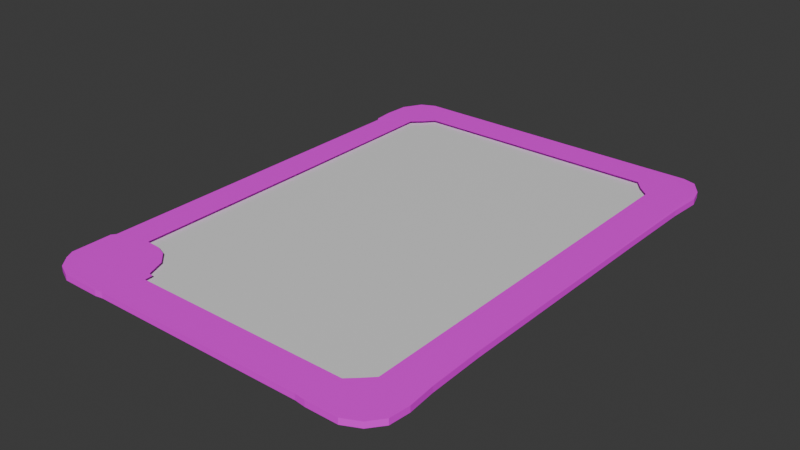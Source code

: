 # Source: mdl_card.blend  (saved by Blender 4.5.90; exported with 4.5.12 LTS)
import bpy
from mathutils import Matrix  # noqa: F401  (used for matrix-valued properties, if any)

bpy.ops.wm.read_factory_settings(use_empty=True)
scene = bpy.context.scene
scene.name = 'Scene'

# ---- collections
col_collection = bpy.data.collections.new('Collection'); scene.collection.children.link(col_collection)

# ---- images (referenced by path relative to the original .blend; pixels are not part of the script)
import os
ASSET_DIR = os.environ.get("B2B_ASSET_DIR", "")  # directory of the original .blend (textures are referenced by path, not embedded)
HERE = os.path.dirname(os.path.abspath(__file__))  # packed textures are extracted next to this script under _unpacked/

def load_image(name, relpath, width, height, colorspace="sRGB"):
    """Load a texture the original file referenced (path relative to the .blend, or extracted next to this script)."""
    p = next((c for c in (os.path.join(HERE, relpath), os.path.join(ASSET_DIR, relpath)) if relpath and os.path.exists(c)), "")
    if p:
        img = bpy.data.images.load(p, check_existing=True)
        img.name = name
    else:  # same state as the original file: an image datablock whose file is absent (Cycles renders it pink)
        img = bpy.data.images.new(name, width, height)
        img.source = "FILE"
        img.filepath = "//" + (relpath or name)
    img.colorspace_settings.name = colorspace
    return img
img_spr_border_blue_psd = load_image('spr_border_blue.psd', 'spr_border_blue.psd', 1024, 1024, 'sRGB')

# ---- materials (node trees are filled in below, after node groups)
mat_mat_card_placeholder = bpy.data.materials.new('mat_card_placeholder')
mat_mat_card_art_placeholder = bpy.data.materials.new('mat_card_art_placeholder')

# ---- material node trees
mat_mat_card_placeholder.use_nodes = True; mat_mat_card_placeholder.node_tree.nodes.clear()
_N = mat_mat_card_placeholder.node_tree.nodes; _L = mat_mat_card_placeholder.node_tree.links
n0 = _N.new('ShaderNodeBsdfPrincipled'); n0.name = 'Principled BSDF'; n0.location = (-200, 100)
n1 = _N.new('ShaderNodeOutputMaterial'); n1.name = 'Material Output'; n1.location = (200, 100)
n2 = _N.new('ShaderNodeTexImage'); n2.name = 'Image Texture'; n2.location = (-490, 80)
n2.image = img_spr_border_blue_psd
_L.new(n0.outputs[0], n1.inputs[0])
_L.new(n2.outputs[0], n0.inputs[0])
n1.is_active_output = True
mat_mat_card_art_placeholder.use_nodes = True; mat_mat_card_art_placeholder.node_tree.nodes.clear()
_N = mat_mat_card_art_placeholder.node_tree.nodes; _L = mat_mat_card_art_placeholder.node_tree.links
n0 = _N.new('ShaderNodeBsdfPrincipled'); n0.name = 'Principled BSDF'; n0.location = (-200, 100)
n1 = _N.new('ShaderNodeOutputMaterial'); n1.name = 'Material Output'; n1.location = (200, 100)
_L.new(n0.outputs[0], n1.inputs[0])
n1.is_active_output = True

# ---- world
world_world = bpy.data.worlds.new('World'); scene.world = world_world
world_world.use_nodes = True; world_world.node_tree.nodes.clear()
_N = world_world.node_tree.nodes; _L = world_world.node_tree.links
n0 = _N.new('ShaderNodeOutputWorld'); n0.name = 'World Output'; n0.location = (200, 100)
n1 = _N.new('ShaderNodeBackground'); n1.name = 'Background'; n1.location = (-200, 100)
n1.inputs[0].default_value = (0.05088, 0.05088, 0.05088, 1.0)
_L.new(n1.outputs[0], n0.inputs[0])
n0.is_active_output = True
world_world.color = (0.05088, 0.05088, 0.05088)
world_world.sun_shadow_jitter_overblur = 0.0

# ---- meshes
me_mdl_card = bpy.data.meshes.new('mdl_card')
me_mdl_card.from_pydata([(-0.2145, 0.4967, 0.001415), (-0.2845, 0.4971, 0.001415), (-0.3157, 0.4955, 0.001415), (-0.3359, 0.482, 0.001415), (-0.3566, 0.4533, 0.001415), (-0.3604, 0.3951, 0.001415), (-0.357, 0.3563, 0.001415), (-0.3519, 0.3487, 0.001415), (-0.3516, -0.3533, 0.001415), (-0.3577, -0.361, 0.001415), (-0.3572, -0.4418, 0.001415), (-0.348, -0.4595, 0.001415), (-0.3284, -0.4826, 0.001415), (-0.3, -0.4955, 0.001415), (-0.2218, -0.4958, 0.001415), (-0.2073, -0.4932, 0.001415), (0.2225, -0.4912, 0.001415), (0.2434, -0.4937, 0.001415), (0.3053, -0.4935, 0.001415), (0.3373, -0.478, 0.001415), (0.3584, -0.4512, 0.001415), (0.3625, -0.4109, 0.001415), (0.3578, -0.3558, 0.001415), (0.3553, -0.2453, 0.001415), (0.357, 0.1987, 0.001415), (0.3585, 0.3597, 0.001415), (0.3627, 0.4265, 0.001415), (-0.2008, 0.4951, 0.001415), (-0.3581, 0.4452, 0.001415), (-0.3369, 0.4823, 0.001415), (-0.3087, 0.4958, 0.001415), (-0.2179, 0.4956, 0.001415), (0.2189, 0.4951, 0.001415), (0.3066, 0.4957, 0.001415), (0.332, 0.4881, 0.001415), (0.3539, 0.4569, 0.001655), (0.3553, -0.2453, 0.01322), (-0.3604, 0.3951, 0.01322), (-0.2073, -0.4932, 0.01322), (0.2189, 0.4951, 0.01322), (-0.357, 0.3563, 0.01322), (-0.3519, 0.3487, 0.01315), (-0.3516, -0.3533, 0.01315), (-0.3577, -0.361, 0.01315), (-0.3572, -0.4418, 0.01315), (-0.348, -0.4595, 0.01315), (-0.3284, -0.4826, 0.01315), (-0.3, -0.4955, 0.01315), (-0.2218, -0.4958, 0.01315), (0.2225, -0.4912, 0.01315), (0.2434, -0.4937, 0.01315), (0.3053, -0.4935, 0.01315), (0.3373, -0.478, 0.01315), (0.3584, -0.4512, 0.01315), (0.3625, -0.4109, 0.01315), (0.3578, -0.3558, 0.01315), (0.357, 0.1987, 0.01315), (0.3585, 0.3597, 0.01315), (0.3627, 0.4265, 0.01315), (-0.3581, 0.4452, 0.01315), (-0.3369, 0.4823, 0.01315), (-0.3087, 0.4958, 0.01315), (-0.2179, 0.4956, 0.01315), (0.3066, 0.4957, 0.01315), (0.332, 0.4881, 0.01315), (0.3539, 0.4569, 0.01339), (-0.2529, 0.4247, 0.01315), (0.2453, 0.4247, 0.01329), (0.2621, 0.4042, 0.01332), (0.2826, 0.3866, 0.01335), (0.2855, -0.3873, 0.01318), (0.2658, -0.407, 0.01317), (0.2482, -0.4231, 0.01317), (-0.1856, -0.4231, 0.01316), (-0.1863, -0.407, 0.01317), (-0.1958, -0.4056, 0.01317), (-0.2104, -0.369, 0.01318), (-0.2338, -0.3463, 0.01318), (-0.2565, -0.3375, 0.01316), (-0.2858, -0.3361, 0.01316), (-0.2872, 0.06038, 0.01315), (-0.2902, 0.3864, 0.01315), (-0.2702, 0.4047, 0.01315), (-0.3154, -0.4498, 0.006324), (0.3154, -0.4498, 0.006324), (-0.3154, 0.4498, 0.006324), (0.3154, 0.4498, 0.006324)], [], [(5, 28, 29, 30, 31, 32, 33, 34, 35, 26, 25, 24, 23, 22, 21, 20, 19, 18, 17, 16, 15, 14, 13, 12, 11, 10, 9, 8, 7, 6), (36, 55, 22, 23), (44, 43, 9, 10), (56, 36, 23, 24), (45, 44, 10, 11), (57, 56, 24, 25), (46, 45, 11, 12), (58, 57, 25, 26), (47, 46, 12, 13), (37, 59, 28, 5), (48, 47, 13, 14), (59, 60, 29, 28), (38, 48, 14, 15), (60, 61, 30, 29), (49, 38, 15, 16), (61, 62, 31, 30), (50, 49, 16, 17), (62, 39, 32, 31), (51, 50, 17, 18), (39, 63, 33, 32), (52, 51, 18, 19), (40, 37, 5, 6), (63, 64, 34, 33), (53, 52, 19, 20), (41, 40, 6, 7), (64, 65, 35, 34), (54, 53, 20, 21), (42, 41, 7, 8), (65, 58, 26, 35), (55, 54, 21, 22), (43, 42, 8, 9), (37, 81, 82, 66, 67, 68, 69, 70, 55, 36, 56, 57, 58, 65, 64, 63, 39, 62, 61, 60, 59), (80, 81, 37, 40, 41, 42, 43, 44, 45, 46, 47, 48, 38, 49, 50, 51, 52, 53, 54, 55, 70, 71, 72, 73, 74, 75, 76, 77, 78, 79), (83, 84, 86, 85)])
me_mdl_card.polygons.foreach_set('material_index', [0, 0, 0, 0, 0, 0, 0, 0, 0, 0, 0, 0, 0, 0, 0, 0, 0, 0, 0, 0, 0, 0, 0, 0, 0, 0, 0, 0, 0, 0, 0, 0, 0, 1])
_uv = me_mdl_card.uv_layers.new(name='UVMap')
_uv.uv.foreach_set('vector', [0.479, 0.9284, 0.4776, 0.9612, 0.4637, 0.9855, 0.4452, 0.9944, 0.3857, 0.9942, 0.09981, 0.9939, 0.0424, 0.9943, 0.02449, 0.9865, 0.009749, 0.9715, 0.005647, 0.9489, 0.008396, 0.9052, 0.00938, 0.7998, 0.01046, 0.5091, 0.008859, 0.4368, 0.005742, 0.4007, 0.00847, 0.3744, 0.02225, 0.3568, 0.0432, 0.3466, 0.08373, 0.3465, 0.09746, 0.3481, 0.3789, 0.3469, 0.3883, 0.3452, 0.4395, 0.3453, 0.4581, 0.3538, 0.471, 0.3689, 0.477, 0.3805, 0.4773, 0.4334, 0.4733, 0.4384, 0.4735, 0.898, 0.4768, 0.903, 0.1897, 0.3012, 0.2105, 0.3012, 0.2105, 0.3136, 0.1897, 0.3136, 0.3707, 0.3012, 0.3859, 0.3012, 0.3859, 0.3136, 0.3707, 0.3136, 0.1062, 0.3012, 0.1897, 0.3012, 0.1897, 0.3136, 0.1062, 0.3136, 0.367, 0.3012, 0.3707, 0.3012, 0.3707, 0.3136, 0.367, 0.3136, 0.07597, 0.3012, 0.1062, 0.3012, 0.1062, 0.3136, 0.07597, 0.3136, 0.3613, 0.3012, 0.367, 0.3012, 0.367, 0.3136, 0.3613, 0.3136, 0.06339, 0.3012, 0.07597, 0.3012, 0.07597, 0.3136, 0.06339, 0.3136, 0.3554, 0.3012, 0.3613, 0.3012, 0.3613, 0.3136, 0.3554, 0.3136, 0.5288, 0.3012, 0.5382, 0.3012, 0.5382, 0.3136, 0.5288, 0.3136, 0.3407, 0.3012, 0.3554, 0.3012, 0.3554, 0.3136, 0.3407, 0.3136, 0.5382, 0.3012, 0.5462, 0.3012, 0.5462, 0.3136, 0.5382, 0.3136, 0.338, 0.3012, 0.3407, 0.3012, 0.3407, 0.3136, 0.338, 0.3136, 0.5462, 0.3012, 0.5521, 0.3012, 0.5521, 0.3136, 0.5462, 0.3136, 0.2572, 0.3012, 0.338, 0.3012, 0.338, 0.3136, 0.2572, 0.3136, 0.5521, 0.3012, 0.5692, 0.3012, 0.5692, 0.3136, 0.5521, 0.3136, 0.2532, 0.3012, 0.2572, 0.3012, 0.2572, 0.3136, 0.2532, 0.3136, 0.5692, 0.3012, 0.6513, 0.3012, 0.6513, 0.3136, 0.5692, 0.3136, 0.2416, 0.3012, 0.2532, 0.3012, 0.2532, 0.3136, 0.2416, 0.3136, 0.0288, 0.3012, 0.04528, 0.3012, 0.04528, 0.3136, 0.0288, 0.3136, 0.2349, 0.3012, 0.2416, 0.3012, 0.2416, 0.3136, 0.2349, 0.3136, 0.5214, 0.3012, 0.5288, 0.3012, 0.5288, 0.3136, 0.5214, 0.3136, 0.04528, 0.3012, 0.05027, 0.3012, 0.05027, 0.3136, 0.04528, 0.3136, 0.2285, 0.3012, 0.2349, 0.3012, 0.2349, 0.3136, 0.2285, 0.3136, 0.5197, 0.3012, 0.5214, 0.3012, 0.5214, 0.3136, 0.5197, 0.3136, 0.05027, 0.3012, 0.05743, 0.3008, 0.05743, 0.3132, 0.05027, 0.3136, 0.2209, 0.3012, 0.2285, 0.3012, 0.2285, 0.3136, 0.2209, 0.3136, 0.3878, 0.3012, 0.5197, 0.3012, 0.5197, 0.3136, 0.3878, 0.3136, 0.05743, 0.3008, 0.06339, 0.3012, 0.06339, 0.3136, 0.05743, 0.3132, 0.2105, 0.3012, 0.2209, 0.3012, 0.2209, 0.3136, 0.2105, 0.3136, 0.3859, 0.3012, 0.3878, 0.3012, 0.3878, 0.3136, 0.3859, 0.3136, 0.4883, 0.9284, 0.5361, 0.9243, 0.5474, 0.9345, 0.5587, 0.9478, 0.885, 0.9478, 0.8961, 0.9344, 0.9095, 0.9229, 0.9112, 0.4162, 0.9585, 0.4368, 0.9569, 0.5091, 0.958, 0.7998, 0.9589, 0.9052, 0.9617, 0.9489, 0.9576, 0.9715, 0.9429, 0.9865, 0.9249, 0.9943, 0.8675, 0.9939, 0.5816, 0.9942, 0.5221, 0.9944, 0.5037, 0.9855, 0.4898, 0.9612, 0.5362, 0.7093, 0.5361, 0.9243, 0.4883, 0.9284, 0.4905, 0.903, 0.4938, 0.898, 0.4941, 0.4384, 0.4901, 0.4334, 0.4904, 0.3805, 0.4964, 0.3689, 0.5092, 0.3538, 0.5278, 0.3453, 0.579, 0.3452, 0.5885, 0.3469, 0.8699, 0.3481, 0.8836, 0.3465, 0.9241, 0.3466, 0.9451, 0.3568, 0.9589, 0.3744, 0.9616, 0.4007, 0.9585, 0.4368, 0.9112, 0.4162, 0.8982, 0.4033, 0.8867, 0.3927, 0.6028, 0.3927, 0.6023, 0.4033, 0.5961, 0.4042, 0.5865, 0.4282, 0.5712, 0.443, 0.5563, 0.4488, 0.5371, 0.4497, 0.0, 0.0, 1.0, 0.0, 1.0, 1.0, 0.0, 1.0])
me_mdl_card.materials.append(mat_mat_card_placeholder)
me_mdl_card.materials.append(mat_mat_card_art_placeholder)
me_mdl_card.update()

# ---- objects
ob_mdl_card = bpy.data.objects.new('mdl_card', me_mdl_card)

# ---- transforms, parenting, visibility, modifiers, constraints
ob_mdl_card.location = (0.0, 0.0, 0.0)

# ---- collection membership
col_collection.objects.link(ob_mdl_card)

# ---- scene / render settings (as saved in the file)
scene.frame_start = 1; scene.frame_end = 250; scene.frame_set(1)
scene.render.engine = 'BLENDER_EEVEE_NEXT'
bpy.context.view_layer.update()

# ---- added for rendering (the .blend has no active camera and no usable light): camera, sun
cam_auto = bpy.data.cameras.new('AutoCamera')
cam_auto.lens = 50.0
cam_auto.sensor_width = 36.0
cam_auto.clip_end = 1000.0
ob_auto_camera = bpy.data.objects.new('AutoCamera', cam_auto)
scene.collection.objects.link(ob_auto_camera)
ob_auto_camera.location = (1.13766, -1.36311, 0.9166)
ob_auto_camera.rotation_euler = (1.09748, -7.21219e-08, 0.694738)
scene.camera = ob_auto_camera
light_auto_sun = bpy.data.lights.new('AutoSun', 'SUN')
light_auto_sun.energy = 3.0
light_auto_sun.angle = 0.0523599
ob_auto_sun = bpy.data.objects.new('AutoSun', light_auto_sun)
scene.collection.objects.link(ob_auto_sun)
ob_auto_sun.rotation_euler = (0.872665, 0.174533, 0.523599)
bpy.context.view_layer.update()
